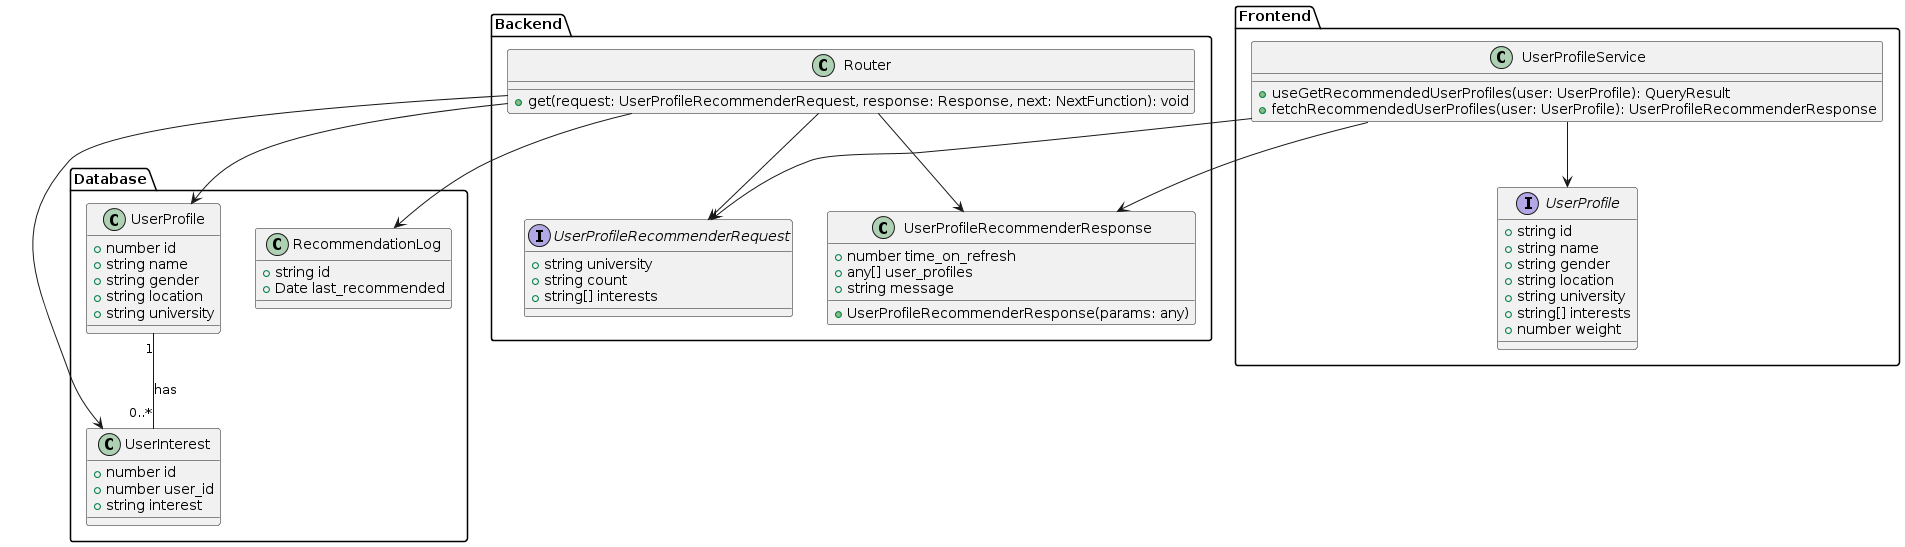

The diagram above was rendered by PlantUML. Its source (embedded in the PNG):
@startuml
package Database {
' Database Tables
class UserProfile {
  +number id
  +string name
  +string gender
  +string location
  +string university
}

class UserInterest {
  +number id
  +number user_id
  +string interest
}

class RecommendationLog {
  +string id
  +Date last_recommended
}

UserProfile "1" -- "0..*" UserInterest: has
}

package Backend{
' UserProfileRecommenderResponse Class
class UserProfileRecommenderResponse {
  +number time_on_refresh
  +any[] user_profiles
  +string message
  +UserProfileRecommenderResponse(params: any)
}

' UserProfileRecommenderRequest Interface
interface UserProfileRecommenderRequest {
  +string university
  +string count
  +string[] interests
}

' Router Function
class Router {
  +get(request: UserProfileRecommenderRequest, response: Response, next: NextFunction): void
}

Router --> UserProfileRecommenderResponse
Router --> UserProfileRecommenderRequest
Router --> UserProfile
Router --> UserInterest
Router --> RecommendationLog
}

package Frontend {
  class UserProfileService {
    +useGetRecommendedUserProfiles(user: UserProfile): QueryResult
    +fetchRecommendedUserProfiles(user: UserProfile): UserProfileRecommenderResponse
  }

  UserProfileService --> UserProfileRecommenderResponse
  UserProfileService --> UserProfileRecommenderRequest

  interface UserProfile {
    +string id
    +string name
    +string gender
    +string location
    +string university
    +string[] interests
    +number weight
  }

  UserProfileService --> UserProfile
}
@enduml